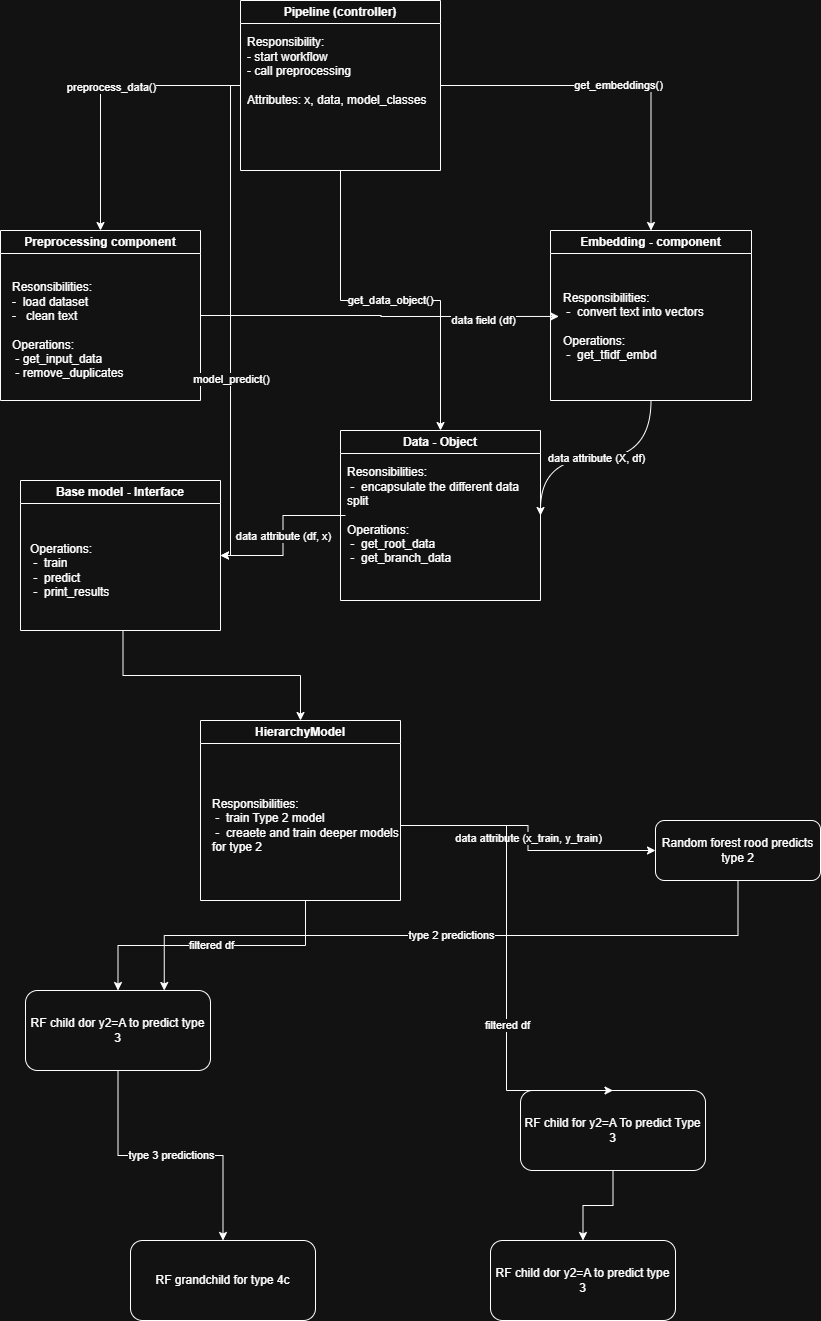

The diagram above was exported from draw.io. Its source (the exported page's mxGraphModel, read from the mxfile embedded in the PNG):
<mxGraphModel dx="1034" dy="572" grid="1" gridSize="10" guides="1" tooltips="1" connect="1" arrows="1" fold="1" page="1" pageScale="1" pageWidth="850" pageHeight="1100" math="0" shadow="0">
  <root>
    <mxCell id="0" />
    <mxCell id="1" parent="0" />
    <mxCell id="onsmrxfU8vty3LFdmFwc-20" edge="1" parent="1" source="onsmrxfU8vty3LFdmFwc-3" style="edgeStyle=orthogonalEdgeStyle;rounded=0;orthogonalLoop=1;jettySize=auto;html=1;exitX=0;exitY=0.5;exitDx=0;exitDy=0;" target="onsmrxfU8vty3LFdmFwc-7">
      <mxGeometry relative="1" as="geometry" />
    </mxCell>
    <mxCell id="8v4SP4VTm99iXk3mPCwU-3" connectable="0" parent="onsmrxfU8vty3LFdmFwc-20" style="edgeLabel;html=1;align=center;verticalAlign=middle;resizable=0;points=[];" value="preprocess_data()" vertex="1">
      <mxGeometry relative="1" x="-0.089" y="1" as="geometry">
        <mxPoint as="offset" />
      </mxGeometry>
    </mxCell>
    <mxCell id="8v4SP4VTm99iXk3mPCwU-2" edge="1" parent="1" source="onsmrxfU8vty3LFdmFwc-3" style="edgeStyle=orthogonalEdgeStyle;rounded=0;orthogonalLoop=1;jettySize=auto;html=1;entryX=0.5;entryY=0;entryDx=0;entryDy=0;" target="onsmrxfU8vty3LFdmFwc-12" value="get_embeddings()">
      <mxGeometry relative="1" as="geometry" />
    </mxCell>
    <mxCell id="8v4SP4VTm99iXk3mPCwU-5" edge="1" parent="1" source="onsmrxfU8vty3LFdmFwc-3" style="edgeStyle=orthogonalEdgeStyle;rounded=0;orthogonalLoop=1;jettySize=auto;html=1;entryX=0.5;entryY=0;entryDx=0;entryDy=0;" target="onsmrxfU8vty3LFdmFwc-14" value="get_data_object()">
      <mxGeometry relative="1" as="geometry" />
    </mxCell>
    <mxCell id="onsmrxfU8vty3LFdmFwc-3" parent="1" style="swimlane;whiteSpace=wrap;html=1;" value="Pipeline (controller)" vertex="1">
      <mxGeometry height="170" width="200" x="270" y="870" as="geometry" />
    </mxCell>
    <mxCell id="onsmrxfU8vty3LFdmFwc-5" parent="onsmrxfU8vty3LFdmFwc-3" style="text;html=1;whiteSpace=wrap;strokeColor=none;fillColor=none;align=left;verticalAlign=middle;rounded=0;" value="Responsibility:&amp;nbsp;&lt;div&gt;- start workflow&lt;/div&gt;&lt;div&gt;- call preprocessing&lt;/div&gt;&lt;div&gt;&lt;br&gt;&lt;/div&gt;&lt;div&gt;Attributes: x, data, model_classes&lt;/div&gt;&lt;div&gt;&lt;br&gt;&lt;/div&gt;&lt;div&gt;&lt;br&gt;&lt;/div&gt;" vertex="1">
      <mxGeometry height="160" width="190" x="5" y="5" as="geometry" />
    </mxCell>
    <mxCell id="onsmrxfU8vty3LFdmFwc-7" parent="1" style="swimlane;whiteSpace=wrap;html=1;" value="Preprocessing component" vertex="1">
      <mxGeometry height="170" width="200" x="30" y="1100" as="geometry" />
    </mxCell>
    <mxCell id="onsmrxfU8vty3LFdmFwc-8" parent="onsmrxfU8vty3LFdmFwc-7" style="text;html=1;whiteSpace=wrap;strokeColor=none;fillColor=none;align=left;verticalAlign=middle;rounded=0;" value="Resonsibilities:&amp;nbsp;&lt;div&gt;-&amp;nbsp; load dataset&lt;/div&gt;&lt;div&gt;-&amp;nbsp; &amp;nbsp;clean text&lt;/div&gt;&lt;div&gt;&lt;br&gt;&lt;/div&gt;&lt;div&gt;Operations:&lt;/div&gt;&lt;div&gt;&amp;nbsp;- get_input_data&lt;/div&gt;&lt;div&gt;&amp;nbsp;- remove_duplicates&lt;/div&gt;" vertex="1">
      <mxGeometry height="140" width="190" x="10" y="30" as="geometry" />
    </mxCell>
    <mxCell id="8v4SP4VTm99iXk3mPCwU-8" edge="1" parent="1" source="onsmrxfU8vty3LFdmFwc-12" style="edgeStyle=elbowEdgeStyle;rounded=0;orthogonalLoop=1;jettySize=auto;html=1;entryX=1;entryY=0.5;entryDx=0;entryDy=0;elbow=vertical;curved=1;" target="onsmrxfU8vty3LFdmFwc-14" value="data attribute (X, df)">
      <mxGeometry relative="1" as="geometry" />
    </mxCell>
    <mxCell id="onsmrxfU8vty3LFdmFwc-12" parent="1" style="swimlane;whiteSpace=wrap;html=1;" value="Embedding - component" vertex="1">
      <mxGeometry height="170" width="201" x="580" y="1100" as="geometry" />
    </mxCell>
    <mxCell id="onsmrxfU8vty3LFdmFwc-13" parent="onsmrxfU8vty3LFdmFwc-12" style="text;html=1;whiteSpace=wrap;strokeColor=none;fillColor=none;align=left;verticalAlign=middle;rounded=0;" value="Responsibilities:&lt;div&gt;&amp;nbsp;-&amp;nbsp; convert text into vectors&lt;/div&gt;&lt;div&gt;&lt;br&gt;&lt;/div&gt;&lt;div&gt;Operations:&lt;/div&gt;&lt;div&gt;&amp;nbsp;-&amp;nbsp; get_tfidf_embd&lt;/div&gt;" vertex="1">
      <mxGeometry height="129" width="190" x="11" y="31" as="geometry" />
    </mxCell>
    <mxCell id="onsmrxfU8vty3LFdmFwc-14" parent="1" style="swimlane;whiteSpace=wrap;html=1;" value="Data - Object" vertex="1">
      <mxGeometry height="170" width="200" x="370" y="1300" as="geometry" />
    </mxCell>
    <mxCell id="onsmrxfU8vty3LFdmFwc-15" parent="onsmrxfU8vty3LFdmFwc-14" style="text;html=1;whiteSpace=wrap;strokeColor=none;fillColor=none;align=left;verticalAlign=middle;rounded=0;" value="Resonsibilities:&lt;div&gt;&amp;nbsp;-&amp;nbsp; encapsulate the different data split&lt;/div&gt;&lt;div&gt;&lt;br&gt;&lt;/div&gt;&lt;div&gt;Operations:&lt;/div&gt;&lt;div&gt;&amp;nbsp;-&amp;nbsp; get_root_data&lt;/div&gt;&lt;div&gt;&amp;nbsp;-&amp;nbsp; get_branch_data&lt;/div&gt;" vertex="1">
      <mxGeometry height="130" width="190" x="5" y="20" as="geometry" />
    </mxCell>
    <mxCell id="onsmrxfU8vty3LFdmFwc-16" parent="1" style="swimlane;whiteSpace=wrap;html=1;" value="Base model - Interface" vertex="1">
      <mxGeometry height="150" width="200" x="50" y="1350" as="geometry" />
    </mxCell>
    <mxCell id="onsmrxfU8vty3LFdmFwc-17" parent="onsmrxfU8vty3LFdmFwc-16" style="text;html=1;whiteSpace=wrap;strokeColor=none;fillColor=none;align=left;verticalAlign=middle;rounded=0;" value="Operations:&lt;div&gt;&amp;nbsp;-&amp;nbsp; train&lt;/div&gt;&lt;div&gt;&amp;nbsp;-&amp;nbsp; predict&lt;/div&gt;&lt;div&gt;&amp;nbsp;-&amp;nbsp; print_results&lt;/div&gt;" vertex="1">
      <mxGeometry height="120" width="190" x="7.5" y="30" as="geometry" />
    </mxCell>
    <mxCell id="onsmrxfU8vty3LFdmFwc-18" parent="1" style="swimlane;whiteSpace=wrap;html=1;" value="HierarchyModel" vertex="1">
      <mxGeometry height="180" width="200" x="230" y="1590" as="geometry" />
    </mxCell>
    <mxCell id="onsmrxfU8vty3LFdmFwc-19" parent="onsmrxfU8vty3LFdmFwc-18" style="text;html=1;whiteSpace=wrap;strokeColor=none;fillColor=none;align=left;verticalAlign=middle;rounded=0;" value="Responsibilities:&lt;div&gt;&amp;nbsp;-&amp;nbsp; train Type 2 model&lt;/div&gt;&lt;div&gt;&amp;nbsp;-&amp;nbsp; creaete and train deeper models for type 2&lt;/div&gt;" vertex="1">
      <mxGeometry height="150" width="190" x="10" y="30" as="geometry" />
    </mxCell>
    <mxCell id="onsmrxfU8vty3LFdmFwc-23" edge="1" parent="1" source="onsmrxfU8vty3LFdmFwc-15" style="edgeStyle=orthogonalEdgeStyle;rounded=0;orthogonalLoop=1;jettySize=auto;html=1;" target="onsmrxfU8vty3LFdmFwc-16" value="data attribute (df, x)">
      <mxGeometry relative="1" as="geometry" />
    </mxCell>
    <mxCell id="onsmrxfU8vty3LFdmFwc-24" edge="1" parent="1" source="onsmrxfU8vty3LFdmFwc-17" style="edgeStyle=orthogonalEdgeStyle;rounded=0;orthogonalLoop=1;jettySize=auto;html=1;" target="onsmrxfU8vty3LFdmFwc-18">
      <mxGeometry relative="1" as="geometry" />
    </mxCell>
    <mxCell id="onsmrxfU8vty3LFdmFwc-76" edge="1" parent="1" source="onsmrxfU8vty3LFdmFwc-33" style="rounded=0;orthogonalLoop=1;jettySize=auto;html=1;entryX=0.75;entryY=0;entryDx=0;entryDy=0;edgeStyle=elbowEdgeStyle;elbow=vertical;" target="onsmrxfU8vty3LFdmFwc-43" value="type 2 predictions">
      <mxGeometry relative="1" as="geometry" />
    </mxCell>
    <mxCell id="onsmrxfU8vty3LFdmFwc-33" parent="1" style="rounded=1;whiteSpace=wrap;html=1;" value="Random forest rood predicts type 2" vertex="1">
      <mxGeometry height="60" width="165" x="685" y="1690" as="geometry" />
    </mxCell>
    <mxCell id="onsmrxfU8vty3LFdmFwc-57" edge="1" parent="1" source="onsmrxfU8vty3LFdmFwc-43" style="edgeStyle=orthogonalEdgeStyle;rounded=0;orthogonalLoop=1;jettySize=auto;html=1;exitX=0.5;exitY=1;exitDx=0;exitDy=0;" target="onsmrxfU8vty3LFdmFwc-55" value="type 3 predictions">
      <mxGeometry relative="1" as="geometry" />
    </mxCell>
    <mxCell id="onsmrxfU8vty3LFdmFwc-43" parent="1" style="rounded=1;whiteSpace=wrap;html=1;" value="RF child dor y2=A to predict type 3" vertex="1">
      <mxGeometry height="80" width="185" x="55" y="1860" as="geometry" />
    </mxCell>
    <mxCell id="onsmrxfU8vty3LFdmFwc-58" edge="1" parent="1" source="onsmrxfU8vty3LFdmFwc-45" style="edgeStyle=orthogonalEdgeStyle;rounded=0;orthogonalLoop=1;jettySize=auto;html=1;entryX=0.5;entryY=0;entryDx=0;entryDy=0;" target="onsmrxfU8vty3LFdmFwc-56">
      <mxGeometry relative="1" as="geometry" />
    </mxCell>
    <mxCell id="onsmrxfU8vty3LFdmFwc-45" parent="1" style="rounded=1;whiteSpace=wrap;html=1;" value="RF child for y2=A To predict Type 3" vertex="1">
      <mxGeometry height="80" width="185" x="550" y="1960" as="geometry" />
    </mxCell>
    <mxCell id="onsmrxfU8vty3LFdmFwc-46" edge="1" parent="1" source="onsmrxfU8vty3LFdmFwc-19" style="edgeStyle=orthogonalEdgeStyle;rounded=0;orthogonalLoop=1;jettySize=auto;html=1;entryX=0;entryY=0.5;entryDx=0;entryDy=0;curved=0;" target="onsmrxfU8vty3LFdmFwc-33" value="data attribute (x_train, y_train)">
      <mxGeometry relative="1" as="geometry" />
    </mxCell>
    <mxCell id="onsmrxfU8vty3LFdmFwc-49" edge="1" parent="1" source="onsmrxfU8vty3LFdmFwc-19" style="rounded=0;orthogonalLoop=1;jettySize=auto;html=1;entryX=0.5;entryY=0;entryDx=0;entryDy=0;edgeStyle=elbowEdgeStyle;" target="onsmrxfU8vty3LFdmFwc-45" value="">
      <mxGeometry relative="1" as="geometry" />
    </mxCell>
    <mxCell id="8v4SP4VTm99iXk3mPCwU-9" connectable="0" parent="onsmrxfU8vty3LFdmFwc-49" style="edgeLabel;html=1;align=center;verticalAlign=middle;resizable=0;points=[];" value="filtered df" vertex="1">
      <mxGeometry relative="1" x="0.2766" as="geometry">
        <mxPoint as="offset" />
      </mxGeometry>
    </mxCell>
    <mxCell id="onsmrxfU8vty3LFdmFwc-55" parent="1" style="rounded=1;whiteSpace=wrap;html=1;" value="RF grandchild for type 4c" vertex="1">
      <mxGeometry height="80" width="185" x="160" y="2110" as="geometry" />
    </mxCell>
    <mxCell id="onsmrxfU8vty3LFdmFwc-56" parent="1" style="rounded=1;whiteSpace=wrap;html=1;" value="RF child dor y2=A to predict type 3" vertex="1">
      <mxGeometry height="80" width="185" x="520" y="2110" as="geometry" />
    </mxCell>
    <mxCell id="onsmrxfU8vty3LFdmFwc-69" edge="1" parent="1" source="onsmrxfU8vty3LFdmFwc-19" style="edgeStyle=orthogonalEdgeStyle;rounded=0;orthogonalLoop=1;jettySize=auto;html=1;" target="onsmrxfU8vty3LFdmFwc-43" value="filtered df">
      <mxGeometry relative="1" as="geometry" />
    </mxCell>
    <mxCell id="8v4SP4VTm99iXk3mPCwU-6" edge="1" parent="1" source="onsmrxfU8vty3LFdmFwc-7" style="edgeStyle=orthogonalEdgeStyle;rounded=0;orthogonalLoop=1;jettySize=auto;html=1;entryX=-0.014;entryY=0.426;entryDx=0;entryDy=0;entryPerimeter=0;" target="onsmrxfU8vty3LFdmFwc-13">
      <mxGeometry relative="1" as="geometry" />
    </mxCell>
    <mxCell id="8v4SP4VTm99iXk3mPCwU-7" connectable="0" parent="8v4SP4VTm99iXk3mPCwU-6" style="edgeLabel;html=1;align=center;verticalAlign=middle;resizable=0;points=[];" value="data field (df)" vertex="1">
      <mxGeometry relative="1" x="0.5773" y="-4" as="geometry">
        <mxPoint as="offset" />
      </mxGeometry>
    </mxCell>
    <mxCell id="8v4SP4VTm99iXk3mPCwU-10" edge="1" parent="1" source="onsmrxfU8vty3LFdmFwc-3" style="edgeStyle=elbowEdgeStyle;rounded=0;orthogonalLoop=1;jettySize=auto;html=1;" target="onsmrxfU8vty3LFdmFwc-16">
      <mxGeometry relative="1" as="geometry">
        <mxPoint x="280" y="1340" as="targetPoint" />
      </mxGeometry>
    </mxCell>
    <mxCell id="8v4SP4VTm99iXk3mPCwU-11" connectable="0" parent="8v4SP4VTm99iXk3mPCwU-10" style="edgeLabel;html=1;align=center;verticalAlign=middle;resizable=0;points=[];" value="model_predict()" vertex="1">
      <mxGeometry relative="1" x="0.2359" as="geometry">
        <mxPoint as="offset" />
      </mxGeometry>
    </mxCell>
  </root>
</mxGraphModel>